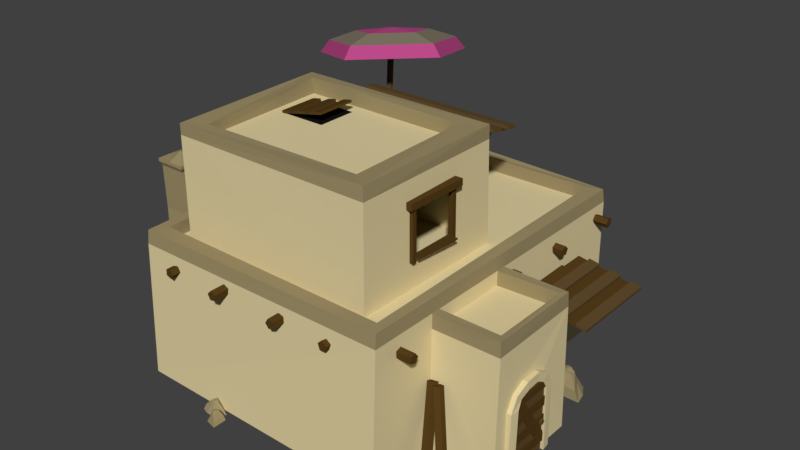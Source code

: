 # Source: Tier3B.blend  (saved by Blender 2.79.0; exported with 4.5.12 LTS)
import bpy
from mathutils import Matrix  # noqa: F401  (used for matrix-valued properties, if any)

bpy.ops.wm.read_factory_settings(use_empty=True)
scene = bpy.context.scene
scene.name = 'Scene'

# ---- collections
col_collection_1 = bpy.data.collections.new('Collection 1'); scene.collection.children.link(col_collection_1)

# ---- materials (node trees are filled in below, after node groups)
mat_wood = bpy.data.materials.new('Wood')
mat_wood.alpha_threshold = 0.0
mat_wood.use_transparent_shadow = False
mat_wood.diffuse_color = (0.09075, 0.04836, 0.01122, 1.0)
mat_wood.roughness = 0.5
mat_wood.specular_intensity = 0.02991
mat_woodlight = bpy.data.materials.new('WoodLight')
mat_woodlight.alpha_threshold = 0.0
mat_woodlight.use_transparent_shadow = False
mat_woodlight.diffuse_color = (0.1193, 0.07282, 0.02729, 1.0)
mat_woodlight.roughness = 0.5
mat_woodlight.specular_intensity = 0.0
mat_umbrellared = bpy.data.materials.new('UmbrellaRed')
mat_umbrellared.alpha_threshold = 0.0
mat_umbrellared.use_transparent_shadow = False
mat_umbrellared.diffuse_color = (0.5071, 0.06895, 0.2535, 1.0)
mat_umbrellared.roughness = 0.5
mat_umbrellared.specular_intensity = 0.1265
mat_umbrellablue = bpy.data.materials.new('UmbrellaBlue')
mat_umbrellablue.alpha_threshold = 0.0
mat_umbrellablue.use_transparent_shadow = False
mat_umbrellablue.diffuse_color = (0.233, 0.1991, 0.1412, 1.0)
mat_umbrellablue.roughness = 0.5
mat_umbrellablue.specular_intensity = 0.0241
mat_black = bpy.data.materials.new('Black')
mat_black.alpha_threshold = 0.0
mat_black.use_transparent_shadow = False
mat_black.diffuse_color = (0.007193, 0.007193, 0.007193, 1.0)
mat_black.roughness = 0.5
mat_black.specular_intensity = 0.0
mat_sandstone = bpy.data.materials.new('SandStone')
mat_sandstone.alpha_threshold = 0.0
mat_sandstone.use_transparent_shadow = False
mat_sandstone.diffuse_color = (0.7613, 0.6452, 0.362, 1.0)
mat_sandstone.roughness = 0.5
mat_sandstone.specular_intensity = 0.05556
mat_floor = bpy.data.materials.new('Floor')
mat_floor.alpha_threshold = 0.0
mat_floor.use_transparent_shadow = False
mat_floor.diffuse_color = (0.1523, 0.04029, 0.01595, 1.0)
mat_floor.roughness = 0.5
mat_floor.specular_intensity = 0.03012
mat_sandstonedark = bpy.data.materials.new('SandStoneDark')
mat_sandstonedark.alpha_threshold = 0.0
mat_sandstonedark.use_transparent_shadow = False
mat_sandstonedark.diffuse_color = (0.3424, 0.2773, 0.1439, 1.0)
mat_sandstonedark.roughness = 0.5
mat_sandstonedark.specular_intensity = 0.05556

# ---- material node trees

# ---- world
world_world = bpy.data.worlds.new('World'); scene.world = world_world
world_world.color = (0.05088, 0.05088, 0.05088)
world_world.use_sun_shadow = False
world_world.sun_shadow_jitter_overblur = 0.0
world_world.cycles.sampling_method = 'MANUAL'

# ---- meshes
me_circle_024 = bpy.data.meshes.new('Circle.024')
me_circle_024.from_pydata([(-2.358, 1.641, 6.792), (-2.262, 1.661, 6.765), (-2.264, 1.72, 6.683), (-2.361, 1.737, 6.659), (-2.419, 1.689, 6.727), (-2.358, 0.4682, 5.952), (-2.262, 0.4876, 5.925), (-2.264, 0.5469, 5.842), (-2.361, 0.564, 5.818), (-2.419, 0.5155, 5.886), (2.167, 1.641, 6.792), (2.263, 1.661, 6.765), (2.261, 1.72, 6.683), (2.164, 1.737, 6.659), (2.105, 1.689, 6.727), (2.167, 0.4682, 5.952), (2.263, 0.4876, 5.925), (2.261, 0.5469, 5.842), (2.164, 0.5641, 5.818), (2.105, 0.5155, 5.886), (2.425, 0.5634, 6.917), (2.425, 2.535, 6.584), (-2.544, 0.5634, 6.917), (-2.544, 2.535, 6.584), (2.425, 0.8921, 6.861), (2.425, 1.221, 6.806), (2.425, 1.549, 6.75), (2.425, 1.878, 6.695), (2.425, 2.207, 6.639), (-2.544, 2.207, 6.639), (-2.544, 1.878, 6.695), (-2.544, 1.549, 6.75), (-2.544, 1.221, 6.806), (-2.544, 0.8921, 6.861), (2.425, 2.222, 6.727), (2.425, 2.55, 6.671), (-2.544, 2.55, 6.671), (2.425, 0.9069, 6.949), (2.425, 1.236, 6.893), (2.425, 1.564, 6.838), (2.425, 1.893, 6.782), (-2.544, 2.222, 6.727), (-2.544, 1.893, 6.782), (-2.544, 1.564, 6.838), (-2.544, 1.236, 6.893), (-2.544, 0.9069, 6.949), (5.28, 3.154, 2.868), (5.299, 3.057, 2.841), (5.359, 3.059, 2.758), (5.376, 3.157, 2.734), (5.327, 3.215, 2.802), (4.107, 3.154, 2.028), (4.126, 3.057, 2.001), (4.186, 3.059, 1.918), (4.203, 3.157, 1.894), (4.154, 3.215, 1.962), (5.28, 0.789, 2.868), (5.299, 0.6929, 2.841), (5.359, 0.6949, 2.758), (5.376, 0.7922, 2.734), (5.327, 0.8504, 2.802), (4.107, 0.789, 2.028), (4.126, 0.6929, 2.001), (4.186, 0.6949, 1.918), (4.203, 0.7922, 1.894), (4.154, 0.8504, 1.962), (4.202, 0.5304, 2.993), (6.174, 0.5304, 2.659), (4.202, 3.34, 2.993), (6.174, 3.34, 2.659), (4.531, 0.5304, 2.937), (4.859, 0.5304, 2.882), (5.188, 0.5304, 2.826), (5.517, 0.5304, 2.77), (5.846, 0.5304, 2.715), (5.845, 3.34, 2.715), (5.517, 3.34, 2.77), (5.188, 3.34, 2.826), (4.859, 3.34, 2.882), (4.531, 3.34, 2.937), (5.86, 0.5304, 2.802), (6.189, 0.5304, 2.747), (6.189, 3.34, 2.747), (4.546, 0.5304, 3.024), (4.874, 0.5304, 2.969), (5.203, 0.5304, 2.913), (5.532, 0.5304, 2.858), (5.86, 3.34, 2.802), (5.532, 3.34, 2.858), (5.203, 3.34, 2.913), (4.874, 3.34, 2.969), (4.546, 3.34, 3.024), (2.866, 5.457, 0.5598), (2.83, 5.297, 0.501), (2.855, 5.296, 0.3288), (2.907, 5.455, 0.2811), (2.914, 5.555, 0.4239), (0.5157, 6.12, 0.2091), (0.4793, 5.96, 0.1504), (0.5047, 5.959, -0.02187), (0.5568, 6.118, -0.06957), (0.5635, 6.218, 0.0732), (2.391, 5.752, 0.2319), (2.408, 5.588, 0.1749), (2.408, 5.592, 0.000773), (2.39, 5.758, -0.04979), (2.38, 5.857, 0.09304), (-0.06256, 5.492, 0.2319), (-0.04523, 5.329, 0.1749), (-0.04559, 5.332, 0.0007734), (-0.06314, 5.498, -0.04979), (-0.07363, 5.597, 0.09304), (5.09, -3.62, -0.08206), (5.084, -3.789, -0.04158), (4.922, -3.846, -0.07171), (4.828, -3.712, -0.1308), (4.932, -3.572, -0.1372), (4.456, -3.045, 2.232), (4.45, -3.214, 2.272), (4.288, -3.271, 2.242), (4.194, -3.137, 2.183), (4.298, -2.997, 2.177), (4.651, -3.769, -0.08206), (4.586, -3.925, -0.04158), (4.414, -3.922, -0.07171), (4.373, -3.763, -0.1308), (4.52, -3.669, -0.1372), (4.261, -3.007, 2.232), (4.196, -3.164, 2.272), (4.024, -3.16, 2.242), (3.983, -3.001, 2.183), (4.13, -2.907, 2.177), (-3.487, 3.368, 7.792), (-3.393, 2.468, 7.66), (-3.314, 2.097, 7.338), (-3.57, 4.556, 7.701), (-4.648, 4.087, 7.491), (-5.404, 3.713, 7.137), (-5.636, 3.534, 6.734), (-4.296, 5.432, 7.341), (-4.795, 6.043, 6.877), (-4.933, 6.224, 6.434), (-2.918, 5.545, 7.55), (-2.408, 6.238, 7.239), (-2.177, 6.449, 6.852), (-2.418, 4.269, 7.829), (-1.542, 4.029, 7.723), (-1.176, 3.898, 7.41), (-3.212, 4.061, 3.899), (-3.496, 4.595, 7.66), (-3.206, 3.924, 3.916), (-3.491, 4.458, 7.677), (-3.348, 4.055, 3.893), (-3.632, 4.589, 7.654), (-3.343, 3.918, 3.91), (-3.627, 4.452, 7.671), (-2.328, -1.405, 7.0), (-0.9275, -1.405, 7.295), (-2.328, -0.2184, 7.0), (-0.9275, -0.2184, 7.295), (-2.048, -1.405, 7.059), (-1.768, -1.405, 7.118), (-1.488, -1.405, 7.177), (-1.208, -1.405, 7.236), (-1.208, -0.2184, 7.236), (-1.488, -0.2184, 7.177), (-1.768, -0.2184, 7.118), (-2.048, -0.2184, 7.059), (-2.343, -0.2184, 7.072), (-2.343, -1.405, 7.072), (-1.223, -1.405, 7.307), (-0.9426, -1.405, 7.366), (-0.9426, -0.2184, 7.366), (-2.063, -0.2184, 7.131), (-2.063, -1.405, 7.131), (-1.783, -1.405, 7.19), (-1.503, -1.405, 7.249), (-1.223, -0.2184, 7.307), (-1.503, -0.2184, 7.249), (-1.783, -0.2184, 7.19), (-2.297, -1.386, 7.011), (-0.9394, -1.386, 7.011), (-2.297, -0.1891, 7.011), (-0.9394, -0.1891, 7.011), (-0.4632, 0.6751, 4.056), (-0.2029, 0.6751, 4.056), (-0.6066, 0.6751, 6.188), (-0.8157, 0.6751, 6.586), (-0.8746, 0.6751, 6.333), (-0.4289, 0.6751, 6.378), (-0.2029, 0.6751, 5.956), (-0.4632, 0.6751, 5.956), (-1.962, 0.6751, 4.056), (-1.702, 0.6751, 4.056), (-1.558, 0.6751, 6.188), (-1.349, 0.6751, 6.586), (-1.29, 0.6751, 6.333), (-1.736, 0.6751, 6.378), (-1.962, 0.6751, 5.956), (-1.702, 0.6751, 5.956), (-0.4632, 0.8064, 4.056), (-0.2029, 0.7605, 4.056), (-0.6066, 0.8064, 6.188), (-0.8157, 0.8302, 6.586), (-0.8746, 0.8302, 6.333), (-0.4289, 0.8064, 6.378), (-0.2029, 0.8064, 5.956), (-0.4632, 0.8337, 5.956), (-1.962, 0.8064, 4.056), (-1.702, 0.8447, 4.056), (-1.558, 0.8081, 6.188), (-1.349, 0.8064, 6.586), (-1.29, 0.8064, 6.333), (-1.736, 0.8081, 6.378), (-1.962, 0.7808, 5.956), (-1.702, 0.8064, 5.956), (-0.4343, 0.7595, 5.952), (-0.4343, 0.7595, 4.052), (-1.716, 0.9937, 5.952), (-1.716, 0.9937, 4.052), (-0.5924, 0.7884, 6.185), (-1.558, 0.9648, 6.185), (-0.8397, 0.8335, 6.344), (-1.311, 0.9196, 6.344), (-1.627, 0.9773, 4.982), (-1.569, 0.9668, 5.063), (-1.476, 0.9498, 5.032), (-1.476, 0.9498, 4.933), (-1.569, 0.9668, 4.902), (-0.4343, 0.7595, 5.681), (-0.4343, 0.7595, 5.409), (-0.4343, 0.7595, 5.138), (-0.4343, 0.7595, 4.867), (-0.4343, 0.7595, 4.595), (-0.4343, 0.7595, 4.324), (-1.716, 0.9937, 4.324), (-1.716, 0.9937, 4.595), (-1.716, 0.9937, 4.867), (-1.716, 0.9937, 5.138), (-1.716, 0.9937, 5.409), (-1.716, 0.9937, 5.681), (-0.4257, 0.8063, 4.595), (-0.4257, 0.8063, 4.324), (-1.708, 1.041, 4.324), (-1.708, 1.041, 4.595), (-0.4266, 0.8013, 5.138), (-0.4266, 0.8013, 4.867), (-1.709, 1.036, 4.867), (-1.709, 1.036, 5.138), (-0.4274, 0.7971, 5.681), (-0.4274, 0.7971, 5.409), (-1.709, 1.031, 5.409), (-1.709, 1.031, 5.681), (-1.709, 1.031, 5.952), (-0.4274, 0.7971, 5.952), (-1.551, 1.002, 6.185), (-0.5856, 0.8259, 6.185), (-0.45, 0.7623, 5.966), (-1.48, 0.9505, 4.385), (-0.6907, 0.8063, 6.128), (-1.72, 0.9944, 4.547), (-0.6856, 0.8343, 6.128), (-0.4449, 0.7903, 5.966), (-1.475, 0.9785, 4.385), (-1.715, 1.022, 4.547), (-1.609, 1.076, 4.982), (-1.551, 1.065, 5.063), (-1.458, 1.048, 5.032), (-1.458, 1.048, 4.933), (-1.551, 1.065, 4.902), (2.92, -4.151, 4.008), (2.92, -4.121, 7.008), (-3.215, -4.121, 4.008), (-3.215, -4.121, 7.008), (2.948, 0.7095, 4.008), (2.92, 0.6379, 7.008), (-3.232, 0.6783, 4.008), (-3.215, 0.6379, 7.008), (2.306, -3.645, 7.008), (-2.604, -3.702, 7.008), (-2.717, 0.1927, 7.008), (2.306, 0.162, 7.008), (2.885, -4.089, 7.408), (-3.215, -4.121, 7.328), (-3.172, 0.6173, 7.408), (2.92, 0.6379, 7.408), (2.306, -3.645, 7.36), (-2.604, -3.702, 7.328), (-2.765, 0.1927, 7.457), (2.306, 0.162, 7.408), (2.925, -2.422, 4.935), (2.925, -2.413, 6.349), (2.925, -0.9759, 6.349), (2.933, -0.9543, 4.935), (-1.728, 0.6526, 6.358), (-1.736, 0.6718, 4.055), (-0.4186, 0.6867, 4.055), (-0.4323, 0.6526, 6.358), (2.85, -0.7529, 6.49), (2.85, -2.631, 6.46), (2.85, -0.7497, 6.294), (2.85, -2.628, 6.264), (3.16, -0.7501, 6.294), (3.16, -0.7532, 6.49), (3.083, -2.63, 6.46), (3.084, -2.627, 6.264), (2.897, -2.505, 6.325), (2.897, -2.499, 4.795), (2.897, -2.38, 6.319), (2.897, -2.374, 4.789), (3.035, -2.38, 6.319), (3.035, -2.505, 6.325), (3.035, -2.499, 4.795), (3.035, -2.374, 4.789), (2.929, -1.01, 6.31), (2.929, -0.9885, 4.78), (2.929, -0.8849, 6.307), (2.929, -0.8637, 4.777), (3.067, -0.8849, 6.307), (3.067, -1.01, 6.31), (3.067, -0.9885, 4.78), (3.067, -0.8637, 4.777), (2.899, -0.9659, 4.953), (2.899, -2.4, 4.956), (2.899, -0.9642, 4.912), (2.899, -2.398, 4.915), (3.21, -0.9644, 4.912), (3.209, -0.9661, 4.953), (3.133, -2.399, 4.956), (3.133, -2.398, 4.915), (2.85, -3.912, 6.9), (2.85, -3.912, 4.07), (-3.054, -3.912, 6.9), (-3.054, -3.912, 4.07), (-3.054, 0.5764, 6.9), (-3.054, 0.5764, 4.07), (-0.894, -5.395, -0.0211), (-1.366, -5.395, -0.0211), (-0.8937, -5.805, -0.0211), (-1.241, -5.717, -0.0211), (-0.8939, -5.61, -0.0211), (-1.109, -5.395, -0.0211), (-1.327, -5.564, -0.0211), (-1.087, -5.763, -0.0211), (-1.109, -5.61, -0.0211), (-0.9482, -5.406, 0.1235), (-1.297, -5.406, 0.1235), (-0.9479, -5.748, 0.1235), (-1.178, -5.658, 0.1235), (-0.9481, -5.603, 0.1235), (-1.107, -5.406, 0.1235), (-1.227, -5.569, 0.1235), (-1.091, -5.702, 0.1235), (-1.033, -5.482, 0.2901), (-1.19, -5.483, 0.2617), (-1.032, -5.658, 0.2617), (-1.149, -5.59, 0.2617), (-1.032, -5.593, 0.2841), (-1.104, -5.482, 0.2841), (-1.178, -5.577, 0.2617), (-1.097, -5.644, 0.2617), (-1.104, -5.593, 0.2941), (-4.066, 2.101, -0.04363), (-4.462, 2.351, -0.04363), (-4.283, 1.757, -0.04363), (-4.528, 2.015, -0.04363), (-4.18, 1.921, -0.04363), (-4.247, 2.215, -0.04363), (-4.519, 2.189, -0.04363), (-4.424, 1.895, -0.04363), (-4.36, 2.035, -0.04363), (-4.118, 2.121, 0.09989), (-4.411, 2.306, 0.09989), (-4.298, 1.834, 0.09989), (-4.444, 2.032, 0.09989), (-4.222, 1.956, 0.09989), (-4.251, 2.205, 0.09989), (-4.438, 2.132, 0.09989), (-4.394, 1.948, 0.09989), (-4.229, 2.102, 0.2651), (-4.361, 2.185, 0.237), (-4.322, 1.954, 0.237), (-4.383, 2.072, 0.237), (-4.287, 2.009, 0.2592), (-4.289, 2.14, 0.2592), (-4.401, 2.099, 0.237), (-4.369, 2.0, 0.237), (-4.348, 2.047, 0.2691), (-1.448, -4.965, -0.04363), (-1.725, -5.408, -0.04363), (-1.063, -5.206, -0.04363), (-1.349, -5.48, -0.04363), (-1.247, -5.091, -0.04363), (-1.574, -5.167, -0.04363), (-1.544, -5.471, -0.04363), (-1.216, -5.363, -0.04363), (-1.373, -5.293, -0.04363), (-1.47, -5.022, 0.1166), (-1.675, -5.35, 0.1166), (-1.149, -5.223, 0.1166), (-1.369, -5.386, 0.1166), (-1.285, -5.138, 0.1166), (-1.563, -5.171, 0.1166), (-1.48, -5.38, 0.1166), (-1.276, -5.33, 0.1166), (-1.448, -5.146, 0.3012), (-1.54, -5.295, 0.2697), (-1.283, -5.249, 0.2697), (-1.415, -5.319, 0.2697), (-1.344, -5.211, 0.2945), (-1.49, -5.214, 0.2945), (-1.444, -5.338, 0.2697), (-1.334, -5.302, 0.2697), (-1.386, -5.279, 0.3056), (-4.197, -1.394, -0.04363), (-4.144, -0.9937, -0.04363), (-4.544, -1.348, -0.04363), (-4.431, -1.064, -0.04363), (-4.379, -1.37, -0.04363), (-4.173, -1.211, -0.04363), (-4.292, -1.008, -0.04363), (-4.487, -1.189, -0.04363), (-4.355, -1.188, -0.04363), (-4.2, -1.346, 0.08004), (-4.161, -1.051, 0.08004), (-4.49, -1.309, 0.08004), (-4.388, -1.123, 0.08004), (-4.367, -1.325, 0.08004), (-4.182, -1.212, 0.08004), (-4.307, -1.092, 0.08004), (-4.435, -1.192, 0.08004), (-4.255, -1.266, 0.2224), (-4.238, -1.133, 0.1982), (-4.404, -1.247, 0.1982), (-4.334, -1.156, 0.1982), (-4.349, -1.254, 0.2173), (-4.247, -1.205, 0.2173), (-4.32, -1.133, 0.1982), (-4.385, -1.194, 0.1982), (-4.341, -1.193, 0.2259), (-4.171, -2.181, -0.04363), (-4.111, -1.717, -0.04363), (-4.575, -2.129, -0.04363), (-4.444, -1.798, -0.04363), (-4.382, -2.154, -0.04363), (-4.144, -1.97, -0.04363), (-4.282, -1.733, -0.04363), (-4.509, -1.943, -0.04363), (-4.355, -1.942, -0.04363), (-4.175, -2.126, 0.09989), (-4.13, -1.783, 0.09989), (-4.511, -2.083, 0.09989), (-4.393, -1.868, 0.09989), (-4.369, -2.101, 0.09989), (-4.154, -1.97, 0.09989), (-4.3, -1.831, 0.09989), (-4.448, -1.948, 0.09989), (-4.239, -2.034, 0.2651), (-4.219, -1.878, 0.237), (-4.412, -2.011, 0.237), (-4.33, -1.905, 0.237), (-4.348, -2.019, 0.2592), (-4.23, -1.963, 0.2592), (-4.314, -1.879, 0.237), (-4.39, -1.949, 0.237), (-4.338, -1.949, 0.2691), (-4.794, -1.918, -0.0211), (-4.104, -1.674, -0.0211), (-5.006, -1.318, -0.0211), (-4.453, -1.267, -0.0211), (-4.905, -1.604, -0.0211), (-4.479, -1.807, -0.0211), (-4.247, -1.447, -0.0211), (-4.701, -1.279, -0.0211), (-4.591, -1.493, -0.0211), (-4.72, -1.874, 0.2034), (-4.209, -1.694, 0.2034), (-4.897, -1.374, 0.2034), (-4.514, -1.387, 0.2034), (-4.822, -1.586, 0.2034), (-4.487, -1.792, 0.2034), (-4.396, -1.491, 0.2034), (-4.664, -1.367, 0.2034), (-4.636, -1.719, 0.4619), (-4.405, -1.637, 0.4178), (-4.727, -1.462, 0.4178), (-4.522, -1.501, 0.4178), (-4.693, -1.558, 0.4526), (-4.531, -1.682, 0.4526), (-4.473, -1.505, 0.4178), (-4.625, -1.449, 0.4178), (-4.588, -1.52, 0.4681), (3.973, -4.582, -0.02309), (4.213, -5.145, -0.02309), (4.463, -4.373, -0.02309), (4.534, -4.833, -0.02309), (4.229, -4.473, -0.02309), (4.082, -4.839, -0.02309), (4.395, -5.014, -0.02309), (4.511, -4.626, -0.02309), (4.339, -4.729, -0.02309), (4.014, -4.641, 0.1647), (4.191, -5.058, 0.1647), (4.422, -4.467, 0.1647), (4.431, -4.788, 0.1647), (4.249, -4.541, 0.1647), (4.094, -4.831, 0.1647), (4.35, -4.891, 0.1647), (4.44, -4.662, 0.1647), (4.148, -4.703, 0.3808), (4.228, -4.892, 0.344), (4.358, -4.614, 0.344), (4.336, -4.787, 0.344), (4.279, -4.647, 0.3731), (4.184, -4.789, 0.3731), (4.335, -4.828, 0.344), (4.374, -4.698, 0.344), (4.316, -4.733, 0.386), (-3.718, 4.986, -0.04363), (-3.658, 5.45, -0.04363), (-4.122, 5.039, -0.04363), (-3.991, 5.369, -0.04363), (-3.93, 5.013, -0.04363), (-3.691, 5.197, -0.04363), (-3.829, 5.434, -0.04363), (-4.056, 5.224, -0.04363), (-3.902, 5.225, -0.04363), (-3.722, 5.041, 0.09989), (-3.677, 5.384, 0.09989), (-4.058, 5.084, 0.09989), (-3.94, 5.299, 0.09989), (-3.916, 5.066, 0.09989), (-3.702, 5.197, 0.09989), (-3.847, 5.336, 0.09989), (-3.995, 5.22, 0.09989), (-3.786, 5.133, 0.2651), (-3.766, 5.289, 0.237), (-3.959, 5.156, 0.237), (-3.878, 5.262, 0.237), (-3.895, 5.148, 0.2592), (-3.777, 5.204, 0.2592), (-3.861, 5.288, 0.237), (-3.937, 5.218, 0.237), (-3.886, 5.218, 0.2691), (2.955, 5.444, -0.0211), (3.46, 5.975, -0.02111), (2.494, 5.883, -0.02111), (2.964, 6.179, -0.02111), (2.714, 5.674, -0.02111), (3.185, 5.686, -0.02111), (3.229, 6.112, -0.02111), (2.748, 6.056, -0.0211), (2.944, 5.916, -0.0211), (3.001, 5.517, 0.2034), (3.374, 5.909, 0.2034), (2.617, 5.883, 0.2034), (2.965, 6.045, 0.2034), (2.78, 5.728, 0.2034), (3.171, 5.696, 0.2034), (3.116, 6.005, 0.2034), (2.822, 5.995, 0.2034), (3.006, 5.694, 0.4619), (3.174, 5.871, 0.4178), (2.808, 5.882, 0.4178), (3.009, 5.94, 0.4178), (2.882, 5.812, 0.4526), (3.082, 5.774, 0.4526), (3.054, 5.958, 0.4178), (2.893, 5.939, 0.4178), (2.958, 5.892, 0.4681), (4.761, 1.162, -0.02309), (5.785, 1.162, -0.02309), (4.761, 2.053, -0.02309), (5.515, 1.862, -0.02309), (4.761, 1.628, -0.02309), (5.227, 1.162, -0.02309), (5.702, 1.529, -0.02309), (5.182, 1.962, -0.02309), (5.227, 1.628, -0.02309), (4.879, 1.185, 0.291), (5.637, 1.185, 0.291), (4.879, 1.928, 0.291), (5.379, 1.732, 0.291), (4.879, 1.614, 0.291), (5.224, 1.185, 0.291), (5.485, 1.54, 0.291), (5.19, 1.828, 0.291), (5.062, 1.352, 0.6527), (5.405, 1.352, 0.5911), (5.062, 1.733, 0.5911), (5.314, 1.586, 0.5911), (5.062, 1.591, 0.6397), (5.218, 1.352, 0.6397), (5.377, 1.557, 0.5911), (5.203, 1.702, 0.5911), (5.218, 1.591, 0.6614), (-3.636, 5.142, 0.2673), (-3.636, 5.305, 0.3269), (-3.636, 5.413, 0.1897), (-3.636, 5.315, 0.04532), (-3.636, 5.148, 0.0933), (-1.324, 5.142, 0.2673), (-1.324, 5.305, 0.3269), (-1.324, 5.413, 0.1897), (-1.324, 5.315, 0.04532), (-1.324, 5.148, 0.0933), (-0.7321, 5.829, 1.994), (-3.546, 5.829, 1.994), (-0.7321, 4.951, 2.131), (-3.546, 4.951, 2.131), (-0.7321, 5.127, 2.104), (-0.7321, 5.302, 2.076), (-0.7321, 5.478, 2.049), (-0.7321, 5.654, 2.021), (-3.546, 5.654, 2.021), (-3.546, 5.478, 2.049), (-3.546, 5.302, 2.076), (-3.546, 5.127, 2.104), (-3.546, 5.134, 2.147), (-3.546, 4.958, 2.174), (-0.7321, 4.958, 2.174), (-0.7321, 5.134, 2.147), (-0.7321, 5.308, 2.114), (-0.7321, 5.484, 2.087), (-3.546, 5.484, 2.087), (-3.546, 5.308, 2.114), (-0.7321, 5.659, 2.058), (-0.7321, 5.835, 2.03), (-3.546, 5.835, 2.03), (-3.546, 5.659, 2.058), (-1.833, 5.977, 0.09132), (-1.849, 5.831, -0.001936), (-2.006, 5.83, -0.0755), (-2.089, 5.976, -0.02772), (-1.981, 6.067, 0.07538), (-2.219, 5.488, 0.9216), (-2.234, 5.342, 0.8283), (-2.392, 5.341, 0.7548), (-2.474, 5.487, 0.8026), (-2.367, 5.578, 0.9057), (-2.581, 5.977, 0.01243), (-2.645, 5.831, -0.05663), (-2.818, 5.83, -0.03042), (-2.859, 5.976, 0.05484), (-2.713, 6.067, 0.08132), (-2.442, 5.488, 0.9172), (-2.506, 5.342, 0.8482), (-2.678, 5.341, 0.8744), (-2.72, 5.487, 0.9597), (-2.574, 5.578, 0.9861), (-0.7583, 5.294, 0.01666), (-0.9215, 5.244, -0.01723), (-1.024, 5.385, -0.01029), (-0.924, 5.522, 0.02787), (-0.7599, 5.466, 0.04453), (-0.9173, 5.129, 1.029), (-1.08, 5.078, 0.9948), (-1.183, 5.219, 1.002), (-1.083, 5.356, 1.04), (-0.9189, 5.301, 1.057), (-2.285, 5.157, 0.6786), (-2.285, 5.102, 0.8437), (-2.285, 5.242, 0.9473), (-2.285, 5.384, 0.8463), (-2.285, 5.332, 0.6802), (-1.247, 5.157, 0.6786), (-1.247, 5.102, 0.8437), (-1.247, 5.242, 0.9473), (-1.247, 5.384, 0.8463), (-1.247, 5.332, 0.6802), (-3.636, 5.157, 0.6786), (-3.636, 5.102, 0.8437), (-3.636, 5.242, 0.9473), (-3.636, 5.384, 0.8463), (-3.636, 5.332, 0.6802), (-2.598, 5.157, 0.6786), (-2.598, 5.102, 0.8437), (-2.598, 5.242, 0.9473), (-2.598, 5.384, 0.8463), (-2.598, 5.332, 0.6802), (-3.636, 5.118, 0.46), (-3.636, 5.167, 0.627), (-3.636, 5.341, 0.6316), (-3.636, 5.4, 0.4675), (-3.636, 5.262, 0.3615), (-1.168, 5.118, 0.46), (-1.168, 5.167, 0.627), (-1.168, 5.341, 0.6316), (-1.168, 5.4, 0.4675), (-1.168, 5.262, 0.3615), (-3.636, 5.322, 0.3524), (-3.636, 5.429, 0.4894), (-3.636, 5.592, 0.4297), (-3.636, 5.586, 0.2557), (-3.636, 5.419, 0.2079), (-1.324, 5.322, 0.3524), (-1.324, 5.429, 0.4894), (-1.324, 5.592, 0.4297), (-1.324, 5.586, 0.2557), (-1.324, 5.419, 0.2079), (-3.636, 5.476, 0.2202), (-3.636, 5.64, 0.1632), (-3.636, 5.637, -0.01088), (-3.636, 5.47, -0.06144), (-3.636, 5.371, 0.08139), (-1.168, 5.476, 0.2202), (-1.168, 5.64, 0.1632), (-1.168, 5.637, -0.01088), (-1.168, 5.47, -0.06144), (-1.168, 5.371, 0.08139), (-3.431, 5.726, -0.09022), (-3.391, 5.842, -0.08167), (-3.268, 5.839, -0.08185), (-3.232, 5.722, -0.09052), (-3.333, 5.652, -0.0957), (-3.431, 5.571, 2.012), (-3.391, 5.687, 2.021), (-3.268, 5.685, 2.021), (-3.232, 5.567, 2.012), (-3.333, 5.497, 2.007), (-1.059, 5.747, -0.09082), (-1.019, 5.863, -0.07997), (-0.8961, 5.861, -0.0802), (-0.8603, 5.743, -0.09121), (-0.961, 5.673, -0.09777), (-1.059, 5.554, 1.975), (-1.019, 5.67, 1.986), (-0.8961, 5.667, 1.986), (-0.8603, 5.55, 1.975), (-0.961, 5.48, 1.968), (-4.879, -2.321, -0.04821), (-4.729, -2.546, 1.829), (-3.802, -2.321, -0.04821), (-3.802, -2.546, 1.829), (-4.879, -3.898, -0.04821), (-4.729, -3.773, 1.829), (-3.802, -3.898, -0.04821), (-3.802, -3.773, 1.829), (-4.669, -2.54, 3.097), (-3.802, -2.54, 3.097), (-3.802, -3.671, 3.097), (-4.669, -3.671, 3.097), (-4.778, -2.635, 4.282), (-3.802, -2.635, 4.282), (-3.802, -3.579, 4.282), (-4.778, -3.579, 4.282), (-4.772, -2.898, 5.559), (-3.981, -2.901, 5.559), (-3.981, -3.615, 5.559), (-4.772, -3.611, 5.559), (-4.374, -2.843, 5.768), (-4.83, -3.673, 5.768), (-3.917, -3.673, 5.768), (-3.917, -2.843, 5.768), (-4.83, -2.843, 5.768), (-4.83, -3.673, 5.677), (-3.917, -3.673, 5.677), (-3.917, -2.843, 5.677), (-4.83, -2.843, 5.677), (-3.917, -3.258, 5.768), (-4.374, -3.673, 5.768), (-4.83, -3.258, 5.768), (-4.374, -3.258, 5.975), (6.07, -2.381, 1.9), (6.07, -2.381, 0.0), (6.07, -1.078, 1.9), (6.07, -1.078, -4.172e-07), (6.07, -2.22, 2.132), (6.07, -1.238, 2.132), (6.07, -1.969, 2.292), (6.07, -1.49, 2.292), (6.07, -1.169, 0.9299), (6.07, -1.227, 1.01), (6.07, -1.322, 0.9796), (6.07, -1.322, 0.8803), (6.07, -1.227, 0.8496), (6.07, -2.381, 1.629), (6.07, -2.381, 1.357), (6.07, -2.381, 1.086), (6.07, -2.381, 0.8143), (6.07, -2.381, 0.5429), (6.07, -2.381, 0.2714), (6.07, -1.078, 0.2714), (6.07, -1.078, 0.5429), (6.07, -1.078, 0.8143), (6.07, -1.078, 1.086), (6.07, -1.078, 1.357), (6.07, -1.078, 1.629), (6.117, -2.381, 0.5429), (6.117, -2.381, 0.2714), (6.117, -1.078, 0.2714), (6.117, -1.078, 0.5429), (6.112, -2.381, 1.086), (6.112, -2.381, 0.8143), (6.112, -1.078, 0.8143), (6.112, -1.078, 1.086), (6.108, -2.381, 1.629), (6.108, -2.381, 1.357), (6.108, -1.078, 1.357), (6.108, -1.078, 1.629), (6.108, -1.078, 1.9), (6.108, -2.381, 1.9), (6.108, -1.238, 2.132), (6.108, -2.22, 2.132), (6.07, -2.365, 1.914), (6.07, -1.318, 0.3326), (6.07, -2.12, 2.076), (6.07, -1.073, 0.4946), (6.098, -2.12, 2.076), (6.098, -2.365, 1.914), (6.098, -1.318, 0.3326), (6.098, -1.073, 0.4946), (6.17, -1.169, 0.9299), (6.17, -1.227, 1.01), (6.17, -1.322, 0.9796), (6.17, -1.322, 0.8803), (6.17, -1.227, 0.8496), (3.174, -1.758, 3.875), (3.174, -1.899, 3.772), (3.174, -1.845, 3.607), (3.174, -1.671, 3.607), (3.174, -1.617, 3.772), (-4.4, -1.758, 3.875), (-4.4, -1.899, 3.772), (-4.4, -1.845, 3.607), (-4.4, -1.671, 3.607), (-4.4, -1.617, 3.772), (-2.745, 5.4, 3.759), (-2.648, 5.4, 3.614), (-2.755, 5.4, 3.477), (-2.919, 5.4, 3.537), (-2.912, 5.4, 3.711), (-2.745, -5.247, 3.759), (-2.648, -5.247, 3.614), (-2.755, -5.247, 3.477), (-2.919, -5.247, 3.537), (-2.912, -5.247, 3.711), (2.5, 5.492, 3.72), (2.641, 5.492, 3.617), (2.587, 5.492, 3.452), (2.413, 5.492, 3.452), (2.359, 5.492, 3.617), (2.5, -5.155, 3.72), (2.641, -5.155, 3.618), (2.587, -5.155, 3.452), (2.413, -5.155, 3.452), (2.359, -5.155, 3.618), (0.9347, 5.653, 3.804), (1.103, 5.653, 3.759), (1.112, 5.653, 3.585), (0.949, 5.653, 3.523), (0.8397, 5.653, 3.658), (0.9347, -5.361, 3.804), (1.103, -5.361, 3.759), (1.112, -5.361, 3.585), (0.9491, -5.361, 3.523), (0.8397, -5.361, 3.658), (-0.9775, 5.205, 3.884), (-0.8206, 5.205, 3.808), (-0.844, 5.205, 3.636), (-1.015, 5.205, 3.605), (-1.098, 5.205, 3.758), (-0.9775, -5.442, 3.884), (-0.8206, -5.442, 3.808), (-0.844, -5.442, 3.636), (-1.015, -5.442, 3.605), (-1.098, -5.442, 3.758), (4.435, -4.121, 3.69), (4.435, -4.285, 3.633), (4.435, -4.282, 3.459), (4.435, -4.115, 3.409), (4.435, -4.016, 3.552), (-4.245, -4.121, 3.69), (-4.245, -4.285, 3.633), (-4.245, -4.282, 3.459), (-4.245, -4.115, 3.409), (-4.245, -4.016, 3.552), (4.263, 0.3825, 3.784), (4.263, 0.2157, 3.734), (4.263, 0.2117, 3.56), (4.263, 0.376, 3.503), (4.263, 0.4816, 3.641), (-4.255, 0.3825, 3.784), (-4.255, 0.2157, 3.734), (-4.255, 0.2117, 3.56), (-4.255, 0.376, 3.503), (-4.255, 0.4816, 3.641), (4.318, 2.517, 3.604), (4.318, 2.39, 3.723), (4.318, 2.237, 3.639), (4.318, 2.27, 3.468), (4.318, 2.442, 3.446), (-4.473, 2.517, 3.604), (-4.473, 2.39, 3.723), (-4.473, 2.237, 3.639), (-4.473, 2.27, 3.468), (-4.473, 2.442, 3.446), (4.435, 4.419, 3.787), (4.435, 4.313, 3.649), (4.435, 4.411, 3.505), (4.435, 4.578, 3.554), (4.435, 4.583, 3.728), (-4.258, 4.419, 3.787), (-4.258, 4.313, 3.649), (-4.258, 4.411, 3.505), (-4.258, 4.578, 3.554), (-4.258, 4.583, 3.728), (-4.0, -5.086, 7.153e-07), (6.0, -2.363, -1.192e-07), (-4.0, 5.095, -4.768e-07), (6.0, -2.624, -4.768e-07), (4.024, -5.19, 0.0), (4.006, 4.906, -7.153e-07), (6.0, -2.22, 2.132), (4.015, 0.07169, -3.092e-07), (4.041, -3.072, 3.576e-07), (6.0, -2.011, 2.53), (6.0, -1.952, 2.277), (6.0, -3.841e-07, -3.019e-07), (6.0, -3.053, -2.384e-07), (6.0, -2.398, 2.323), (-3.886, -5.0, 4.028), (-4.061, 5.0, 4.092), (4.0, 4.853, 4.028), (4.0, -5.0, 4.028), (-3.6, -4.5, 4.028), (-3.6, 4.5, 4.028), (3.627, 4.596, 4.05), (3.681, -4.58, 4.028), (6.0, -2.624, 1.9), (6.0, -2.363, 1.9), (4.0, -0.04439, 3.6), (4.0, -2.964, 3.6), (5.931, -0.03058, 3.6), (6.0, -3.0, 3.631), (4.0, -0.3199, 3.6), (4.0, -2.69, 3.6), (5.8, -0.2565, 3.61), (5.739, -2.656, 3.61), (6.0, -0.8648, -3.576e-07), (6.0, -1.125, -1.788e-07), (6.0, -1.268, 2.132), (6.0, -1.478, 2.53), (6.0, -1.537, 2.277), (6.0, -1.091, 2.323), (6.0, -0.8648, 1.9), (6.0, -1.125, 1.9), (6.131, -2.363, -2.384e-07), (6.085, -2.624, -1.192e-07), (6.131, -2.22, 2.132), (6.155, -2.011, 2.53), (6.155, -1.952, 2.277), (6.131, -2.398, 2.323), (6.131, -2.624, 1.9), (6.159, -2.363, 1.9), (6.131, -0.8648, -2.384e-07), (6.17, -1.125, -2.384e-07), (6.133, -1.268, 2.132), (6.131, -1.478, 2.53), (6.131, -1.537, 2.277), (6.133, -1.091, 2.323), (6.106, -0.8648, 1.9), (6.131, -1.125, 1.9), (6.0, -2.389, 0.0), (6.0, -2.389, 2.292), (6.0, -1.095, -3.576e-07), (6.0, -1.095, 2.292), (2.614, 4.945, 1.295), (0.2088, 5.006, 1.308), (0.2075, 4.975, 2.761), (2.603, 4.928, 2.74), (-3.982, 3.506, 1.238), (-3.982, -0.1357, 1.271), (-3.938, -0.1303, 2.742), (-4.005, 3.508, 2.712), (3.692, -4.586, 4.428), (3.567, 4.588, 4.45), (-3.588, 4.494, 4.428), (-3.588, -4.506, 4.428), (3.974, -4.95, 4.428), (3.974, 4.797, 4.428), (-4.047, 4.987, 4.492), (-3.874, -4.963, 4.428), (4.006, 2.647, 1.301), (4.009, 1.341, 1.305), (4.004, 1.328, 2.747), (4.004, 2.624, 2.758), (5.928, -0.06605, 4.028), (5.978, -2.975, 4.06), (4.0, -2.964, 4.028), (4.0, -0.02915, 4.028), (5.8, -0.2565, 4.039), (4.0, -0.3199, 4.028), (4.0, -2.69, 4.028), (5.801, -2.724, 4.039), (3.916, 2.796, 2.861), (3.916, 1.16, 2.835), (3.916, 2.799, 2.665), (3.916, 1.163, 2.639), (4.226, 2.799, 2.665), (4.226, 2.795, 2.861), (4.149, 1.16, 2.835), (4.149, 1.163, 2.639), (3.963, 1.269, 2.7), (3.963, 1.278, 1.17), (3.963, 1.378, 2.693), (3.963, 1.387, 1.164), (4.1, 1.378, 2.693), (4.1, 1.269, 2.7), (4.1, 1.278, 1.17), (4.1, 1.387, 1.164), (3.995, 2.572, 2.681), (3.995, 2.594, 1.152), (3.995, 2.681, 2.678), (3.995, 2.703, 1.148), (4.133, 2.681, 2.678), (4.133, 2.572, 2.681), (4.133, 2.594, 1.152), (4.133, 2.703, 1.148), (3.965, 2.613, 1.325), (3.965, 1.364, 1.331), (3.965, 2.615, 1.283), (3.965, 1.366, 1.289), (4.276, 2.615, 1.283), (4.275, 2.613, 1.325), (4.199, 1.364, 1.331), (4.199, 1.366, 1.289), (-3.852, -0.5609, 2.837), (-3.966, 3.962, 2.765), (-3.852, -0.5641, 2.641), (-3.966, 3.959, 2.569), (-4.162, -0.5711, 2.641), (-4.162, -0.568, 2.837), (-4.2, 3.956, 2.765), (-4.2, 3.953, 2.569), (-4.006, 3.662, 2.633), (-4.006, 3.681, 1.102), (-3.998, 3.361, 2.63), (-3.998, 3.38, 1.099), (-4.136, 3.358, 2.63), (-4.143, 3.658, 2.633), (-4.144, 3.677, 1.102), (-4.136, 3.377, 1.099), (-3.947, 0.05977, 2.651), (-3.947, 0.04287, 1.121), (-3.94, -0.2408, 2.651), (-3.939, -0.2577, 1.121), (-4.077, -0.2442, 2.651), (-4.085, 0.05631, 2.651), (-4.084, 0.03941, 1.121), (-4.077, -0.2611, 1.121), (-3.915, -0.01466, 1.295), (-4.002, 3.438, 1.266), (-3.915, -0.01795, 1.253), (-4.002, 3.435, 1.224), (-4.226, -0.02518, 1.253), (-4.226, -0.02188, 1.295), (-4.236, 3.432, 1.266), (-4.236, 3.429, 1.224), (-0.05106, 4.819, 2.871), (2.898, 4.819, 2.825), (-0.05417, 4.819, 2.675), (2.895, 4.819, 2.629), (-0.05368, 5.129, 2.675), (-0.05056, 5.129, 2.871), (2.898, 5.052, 2.825), (2.895, 5.052, 2.629), (2.702, 4.866, 2.691), (2.706, 4.866, 1.16), (2.506, 4.866, 2.686), (2.51, 4.866, 1.156), (2.506, 5.003, 2.686), (2.702, 5.003, 2.691), (2.706, 5.003, 1.16), (2.51, 5.003, 1.156), (0.354, 4.898, 2.689), (0.3345, 4.898, 1.159), (0.158, 4.898, 2.687), (0.1385, 4.898, 1.157), (0.158, 5.036, 2.687), (0.354, 5.036, 2.689), (0.3345, 5.036, 1.159), (0.1385, 5.036, 1.157), (0.2975, 4.868, 1.332), (2.549, 4.868, 1.323), (0.2951, 4.868, 1.291), (2.547, 4.868, 1.281), (0.2955, 5.178, 1.291), (0.2978, 5.178, 1.332), (2.549, 5.102, 1.323), (2.546, 5.102, 1.281)], [], [(2, 1, 6, 7), (0, 4, 9, 5), (3, 2, 7, 8), (1, 0, 5, 6), (4, 3, 8, 9), (1, 2, 3, 4, 0), (6, 5, 9, 8, 7), (12, 11, 16, 17), (10, 14, 19, 15), (13, 12, 17, 18), (11, 10, 15, 16), (14, 13, 18, 19), (11, 12, 13, 14, 10), (16, 15, 19, 18, 17), (33, 24, 37, 45), (20, 24, 33, 22), (26, 27, 40, 39), (25, 26, 31, 32), (27, 30, 42, 40), (27, 28, 29, 30), (34, 35, 36, 41), (37, 38, 44, 45), (39, 40, 42, 43), (30, 31, 43, 42), (29, 28, 34, 41), (28, 21, 35, 34), (25, 32, 44, 38), (24, 25, 38, 37), (21, 23, 36, 35), (23, 29, 41, 36), (31, 26, 39, 43), (32, 33, 45, 44), (48, 47, 52, 53), (46, 50, 55, 51), (49, 48, 53, 54), (47, 46, 51, 52), (50, 49, 54, 55), (47, 48, 49, 50, 46), (52, 51, 55, 54, 53), (58, 57, 62, 63), (56, 60, 65, 61), (59, 58, 63, 64), (57, 56, 61, 62), (60, 59, 64, 65), (57, 58, 59, 60, 56), (62, 61, 65, 64, 63), (79, 70, 83, 91), (66, 70, 79, 68), (72, 73, 86, 85), (71, 72, 77, 78), (73, 76, 88, 86), (73, 74, 75, 76), (80, 81, 82, 87), (83, 84, 90, 91), (85, 86, 88, 89), (76, 77, 89, 88), (75, 74, 80, 87), (74, 67, 81, 80), (71, 78, 90, 84), (70, 71, 84, 83), (67, 69, 82, 81), (69, 75, 87, 82), (77, 72, 85, 89), (78, 79, 91, 90), (94, 93, 98, 99), (92, 96, 101, 97), (95, 94, 99, 100), (93, 92, 97, 98), (96, 95, 100, 101), (93, 94, 95, 96, 92), (98, 97, 101, 100, 99), (104, 103, 108, 109), (102, 106, 111, 107), (105, 104, 109, 110), (103, 102, 107, 108), (106, 105, 110, 111), (103, 104, 105, 106, 102), (108, 107, 111, 110, 109), (114, 113, 118, 119), (112, 116, 121, 117), (115, 114, 119, 120), (113, 112, 117, 118), (116, 115, 120, 121), (113, 114, 115, 116, 112), (118, 117, 121, 120, 119), (124, 123, 128, 129), (122, 126, 131, 127), (125, 124, 129, 130), (123, 122, 127, 128), (126, 125, 130, 131), (123, 124, 125, 126, 122), (128, 127, 131, 130, 129), (134, 133, 137, 138), (132, 135, 136), (133, 132, 136, 137), (138, 137, 140, 141), (136, 135, 139), (137, 136, 139, 140), (141, 140, 143, 144), (139, 135, 142), (140, 139, 142, 143), (142, 135, 145), (143, 142, 145, 146), (144, 143, 146, 147), (146, 145, 132, 133), (147, 146, 133, 134), (145, 135, 132), (148, 149, 151, 150), (150, 151, 155, 154), (154, 155, 153, 152), (152, 153, 149, 148), (167, 158, 168, 173), (166, 161, 175, 179), (160, 161, 166, 167), (161, 162, 176, 175), (162, 163, 164, 165), (170, 171, 172, 177), (169, 174, 173, 168), (175, 176, 178, 179), (165, 166, 179, 178), (158, 156, 169, 168), (162, 165, 178, 176), (156, 160, 174, 169), (163, 157, 171, 170), (159, 164, 177, 172), (164, 163, 170, 177), (160, 167, 173, 174), (157, 159, 172, 171), (180, 181, 183, 182), (189, 187, 188, 186), (197, 194, 196, 195), (190, 191, 184, 185), (190, 189, 186, 191), (198, 192, 193, 199), (198, 199, 194, 197), (187, 195, 196, 188), (205, 202, 204, 203), (213, 211, 212, 210), (206, 201, 200, 207), (206, 207, 202, 205), (214, 215, 209, 208), (214, 213, 210, 215), (203, 204, 212, 211), (196, 194, 210, 212), (190, 185, 201, 206), (197, 195, 211, 213), (186, 188, 204, 202), (191, 186, 202, 207), (193, 192, 208, 209), (192, 198, 214, 208), (194, 199, 215, 210), (187, 189, 205, 203), (198, 197, 213, 214), (189, 190, 206, 205), (185, 184, 200, 201), (188, 196, 212, 204), (199, 193, 209, 215), (195, 187, 203, 211), (184, 191, 207, 200), (234, 217, 219, 235), (218, 221, 255, 253), (220, 221, 223, 222), (216, 229, 240, 218), (230, 239, 251, 250), (230, 231, 238, 239), (232, 237, 247, 246), (232, 233, 236, 237), (234, 235, 243, 242), (241, 242, 243, 244), (235, 236, 244, 243), (233, 234, 242, 241), (236, 233, 241, 244), (245, 246, 247, 248), (237, 238, 248, 247), (231, 232, 246, 245), (238, 231, 245, 248), (249, 250, 251, 252), (239, 240, 252, 251), (229, 230, 250, 249), (240, 229, 249, 252), (254, 253, 255, 256), (221, 220, 256, 255), (216, 218, 253, 254), (220, 216, 254, 256), (262, 263, 264, 261), (258, 260, 264, 263), (259, 257, 262, 261), (260, 259, 261, 264), (257, 258, 263, 262), (226, 227, 268, 267), (224, 225, 266, 265), (227, 228, 269, 268), (225, 226, 267, 266), (228, 224, 265, 269), (266, 267, 268, 269, 265), (270, 271, 273, 272), (272, 273, 277, 276), (275, 274, 296, 297), (271, 270, 290, 291), (272, 276, 274, 270), (275, 277, 284, 285), (280, 279, 278, 281), (278, 279, 287, 286), (280, 281, 289, 288), (277, 273, 283, 284), (284, 283, 287, 288), (285, 284, 288, 289), (283, 282, 286, 287), (282, 285, 289, 286), (281, 278, 286, 289), (279, 280, 288, 287), (273, 271, 282, 283), (271, 275, 285, 282), (270, 274, 293, 290), (275, 271, 291, 292), (274, 275, 292, 293), (274, 276, 295, 296), (277, 275, 297, 294), (276, 277, 294, 295), (303, 304, 305, 302), (299, 301, 305, 304), (300, 298, 303, 302), (301, 300, 302, 305), (298, 299, 304, 303), (311, 312, 313, 310), (307, 309, 313, 312), (308, 306, 311, 310), (309, 308, 310, 313), (306, 307, 312, 311), (319, 320, 321, 318), (315, 317, 321, 320), (316, 314, 319, 318), (317, 316, 318, 321), (314, 315, 320, 319), (327, 328, 329, 326), (323, 325, 329, 328), (324, 322, 327, 326), (325, 324, 326, 329), (322, 323, 328, 327), (330, 331, 333, 332), (332, 333, 335, 334), (344, 343, 339, 342), (340, 338, 343, 344), (336, 340, 344, 341), (341, 344, 342, 337), (349, 345, 353, 357), (351, 348, 356, 359), (347, 349, 357, 355), (346, 351, 359, 354), (340, 336, 345, 349), (339, 343, 352, 348), (336, 341, 350, 345), (343, 338, 347, 352), (341, 337, 346, 350), (337, 342, 351, 346), (338, 340, 349, 347), (342, 339, 348, 351), (361, 359, 356, 360), (357, 361, 360, 355), (353, 358, 361, 357), (358, 354, 359, 361), (348, 352, 360, 356), (345, 350, 358, 353), (352, 347, 355, 360), (350, 346, 354, 358), (370, 369, 365, 368), (366, 364, 369, 370), (362, 366, 370, 367), (367, 370, 368, 363), (375, 371, 379, 383), (377, 374, 382, 385), (373, 375, 383, 381), (372, 377, 385, 380), (366, 362, 371, 375), (365, 369, 378, 374), (362, 367, 376, 371), (369, 364, 373, 378), (367, 363, 372, 376), (363, 368, 377, 372), (364, 366, 375, 373), (368, 365, 374, 377), (387, 385, 382, 386), (383, 387, 386, 381), (379, 384, 387, 383), (384, 380, 385, 387), (374, 378, 386, 382), (371, 376, 384, 379), (378, 373, 381, 386), (376, 372, 380, 384), (396, 395, 391, 394), (392, 390, 395, 396), (388, 392, 396, 393), (393, 396, 394, 389), (401, 397, 405, 409), (403, 400, 408, 411), (399, 401, 409, 407), (398, 403, 411, 406), (392, 388, 397, 401), (391, 395, 404, 400), (388, 393, 402, 397), (395, 390, 399, 404), (393, 389, 398, 402), (389, 394, 403, 398), (390, 392, 401, 399), (394, 391, 400, 403), (413, 411, 408, 412), (409, 413, 412, 407), (405, 410, 413, 409), (410, 406, 411, 413), (400, 404, 412, 408), (397, 402, 410, 405), (404, 399, 407, 412), (402, 398, 406, 410), (422, 421, 417, 420), (418, 416, 421, 422), (414, 418, 422, 419), (419, 422, 420, 415), (427, 423, 431, 435), (429, 426, 434, 437), (425, 427, 435, 433), (424, 429, 437, 432), (418, 414, 423, 427), (417, 421, 430, 426), (414, 419, 428, 423), (421, 416, 425, 430), (419, 415, 424, 428), (415, 420, 429, 424), (416, 418, 427, 425), (420, 417, 426, 429), (439, 437, 434, 438), (435, 439, 438, 433), (431, 436, 439, 435), (436, 432, 437, 439), (426, 430, 438, 434), (423, 428, 436, 431), (430, 425, 433, 438), (428, 424, 432, 436), (448, 447, 443, 446), (444, 442, 447, 448), (440, 444, 448, 445), (445, 448, 446, 441), (453, 449, 457, 461), (455, 452, 460, 463), (451, 453, 461, 459), (450, 455, 463, 458), (444, 440, 449, 453), (443, 447, 456, 452), (440, 445, 454, 449), (447, 442, 451, 456), (445, 441, 450, 454), (441, 446, 455, 450), (442, 444, 453, 451), (446, 443, 452, 455), (465, 463, 460, 464), (461, 465, 464, 459), (457, 462, 465, 461), (462, 458, 463, 465), (452, 456, 464, 460), (449, 454, 462, 457), (456, 451, 459, 464), (454, 450, 458, 462), (474, 473, 469, 472), (470, 468, 473, 474), (466, 470, 474, 471), (471, 474, 472, 467), (479, 475, 483, 487), (481, 478, 486, 489), (477, 479, 487, 485), (476, 481, 489, 484), (470, 466, 475, 479), (469, 473, 482, 478), (466, 471, 480, 475), (473, 468, 477, 482), (471, 467, 476, 480), (467, 472, 481, 476), (468, 470, 479, 477), (472, 469, 478, 481), (491, 489, 486, 490), (487, 491, 490, 485), (483, 488, 491, 487), (488, 484, 489, 491), (478, 482, 490, 486), (475, 480, 488, 483), (482, 477, 485, 490), (480, 476, 484, 488), (500, 499, 495, 498), (496, 494, 499, 500), (492, 496, 500, 497), (497, 500, 498, 493), (505, 501, 509, 513), (507, 504, 512, 515), (503, 505, 513, 511), (502, 507, 515, 510), (496, 492, 501, 505), (495, 499, 508, 504), (492, 497, 506, 501), (499, 494, 503, 508), (497, 493, 502, 506), (493, 498, 507, 502), (494, 496, 505, 503), (498, 495, 504, 507), (517, 515, 512, 516), (513, 517, 516, 511), (509, 514, 517, 513), (514, 510, 515, 517), (504, 508, 516, 512), (501, 506, 514, 509), (508, 503, 511, 516), (506, 502, 510, 514), (526, 525, 521, 524), (522, 520, 525, 526), (518, 522, 526, 523), (523, 526, 524, 519), (531, 527, 535, 539), (533, 530, 538, 541), (529, 531, 539, 537), (528, 533, 541, 536), (522, 518, 527, 531), (521, 525, 534, 530), (518, 523, 532, 527), (525, 520, 529, 534), (523, 519, 528, 532), (519, 524, 533, 528), (520, 522, 531, 529), (524, 521, 530, 533), (543, 541, 538, 542), (539, 543, 542, 537), (535, 540, 543, 539), (540, 536, 541, 543), (530, 534, 542, 538), (527, 532, 540, 535), (534, 529, 537, 542), (532, 528, 536, 540), (552, 551, 547, 550), (548, 546, 551, 552), (544, 548, 552, 549), (549, 552, 550, 545), (557, 553, 561, 565), (559, 556, 564, 567), (555, 557, 565, 563), (554, 559, 567, 562), (548, 544, 553, 557), (547, 551, 560, 556), (544, 549, 558, 553), (551, 546, 555, 560), (549, 545, 554, 558), (545, 550, 559, 554), (546, 548, 557, 555), (550, 547, 556, 559), (569, 567, 564, 568), (565, 569, 568, 563), (561, 566, 569, 565), (566, 562, 567, 569), (556, 560, 568, 564), (553, 558, 566, 561), (560, 555, 563, 568), (558, 554, 562, 566), (578, 577, 573, 576), (574, 572, 577, 578), (570, 574, 578, 575), (575, 578, 576, 571), (583, 579, 587, 591), (585, 582, 590, 593), (581, 583, 591, 589), (580, 585, 593, 588), (574, 570, 579, 583), (573, 577, 586, 582), (570, 575, 584, 579), (577, 572, 581, 586), (575, 571, 580, 584), (571, 576, 585, 580), (572, 574, 583, 581), (576, 573, 582, 585), (595, 593, 590, 594), (591, 595, 594, 589), (587, 592, 595, 591), (592, 588, 593, 595), (582, 586, 594, 590), (579, 584, 592, 587), (586, 581, 589, 594), (584, 580, 588, 592), (598, 597, 602, 603), (596, 600, 605, 601), (599, 598, 603, 604), (597, 596, 601, 602), (600, 599, 604, 605), (597, 598, 599, 600, 596), (602, 601, 605, 604, 603), (617, 609, 619, 618), (613, 606, 627, 626), (613, 614, 615, 612), (612, 615, 624, 623), (611, 616, 617, 610), (621, 618, 619, 620), (609, 608, 620, 619), (608, 610, 621, 620), (610, 617, 618, 621), (623, 624, 625, 622), (616, 611, 622, 625), (615, 616, 625, 624), (611, 612, 623, 622), (627, 628, 629, 626), (606, 607, 628, 627), (614, 613, 626, 629), (607, 614, 629, 628), (632, 631, 636, 637), (630, 634, 639, 635), (633, 632, 637, 638), (631, 630, 635, 636), (634, 633, 638, 639), (631, 632, 633, 634, 630), (636, 635, 639, 638, 637), (642, 641, 646, 647), (640, 644, 649, 645), (643, 642, 647, 648), (641, 640, 645, 646), (644, 643, 648, 649), (641, 642, 643, 644, 640), (646, 645, 649, 648, 647), (652, 651, 656, 657), (650, 654, 659, 655), (653, 652, 657, 658), (651, 650, 655, 656), (654, 653, 658, 659), (651, 652, 653, 654, 650), (656, 655, 659, 658, 657), (662, 661, 666, 667), (660, 664, 669, 665), (663, 662, 667, 668), (661, 660, 665, 666), (664, 663, 668, 669), (661, 662, 663, 664, 660), (666, 665, 669, 668, 667), (672, 671, 676, 677), (670, 674, 679, 675), (673, 672, 677, 678), (671, 670, 675, 676), (674, 673, 678, 679), (671, 672, 673, 674, 670), (676, 675, 679, 678, 677), (682, 681, 686, 687), (680, 684, 689, 685), (683, 682, 687, 688), (681, 680, 685, 686), (684, 683, 688, 689), (681, 682, 683, 684, 680), (686, 685, 689, 688, 687), (692, 691, 696, 697), (690, 694, 699, 695), (693, 692, 697, 698), (691, 690, 695, 696), (694, 693, 698, 699), (691, 692, 693, 694, 690), (696, 695, 699, 698, 697), (702, 701, 706, 707), (700, 704, 709, 705), (703, 702, 707, 708), (701, 700, 705, 706), (704, 703, 708, 709), (701, 702, 703, 704, 700), (706, 705, 709, 708, 707), (712, 711, 716, 717), (710, 714, 719, 715), (713, 712, 717, 718), (711, 710, 715, 716), (714, 713, 718, 719), (711, 712, 713, 714, 710), (716, 715, 719, 718, 717), (722, 721, 726, 727), (720, 724, 729, 725), (723, 722, 727, 728), (721, 720, 725, 726), (724, 723, 728, 729), (721, 722, 723, 724, 720), (726, 725, 729, 728, 727), (730, 731, 733, 732), (736, 737, 735, 734), (734, 735, 731, 730), (741, 740, 744, 745), (735, 737, 740, 741), (733, 731, 738, 739), (731, 735, 741, 738), (743, 742, 746, 747), (739, 738, 742, 743), (738, 741, 745, 742), (755, 756, 752, 760, 751), (742, 745, 749, 746), (744, 743, 747, 748), (745, 744, 748, 749), (756, 757, 753, 759, 752), (762, 750, 754, 761), (758, 755, 751, 761, 754), (746, 749, 755, 758), (747, 746, 758, 757), (749, 748, 756, 755), (748, 747, 757, 756), (757, 758, 754, 750, 753), (760, 762, 761, 751), (752, 759, 762, 760), (759, 753, 750, 762), (781, 764, 766, 782), (765, 768, 802, 800), (767, 768, 770, 769), (763, 776, 787, 765), (777, 786, 798, 797), (777, 778, 785, 786), (779, 784, 794, 793), (779, 780, 783, 784), (781, 782, 790, 789), (788, 789, 790, 791), (782, 783, 791, 790), (780, 781, 789, 788), (783, 780, 788, 791), (792, 793, 794, 795), (784, 785, 795, 794), (778, 779, 793, 792), (785, 778, 792, 795), (796, 797, 798, 799), (786, 787, 799, 798), (776, 777, 797, 796), (787, 776, 796, 799), (801, 800, 802, 803), (768, 767, 803, 802), (763, 765, 800, 801), (767, 763, 801, 803), (809, 810, 811, 808), (805, 807, 811, 810), (806, 804, 809, 808), (807, 806, 808, 811), (804, 805, 810, 809), (773, 774, 815, 814), (771, 772, 813, 812), (774, 775, 816, 815), (772, 773, 814, 813), (775, 771, 812, 816), (813, 814, 815, 816, 812), (819, 818, 823, 824), (817, 821, 826, 822), (820, 819, 824, 825), (818, 817, 822, 823), (821, 820, 825, 826), (818, 819, 820, 821, 817), (823, 822, 826, 825, 824), (829, 828, 833, 834), (827, 831, 836, 832), (830, 829, 834, 835), (828, 827, 832, 833), (831, 830, 835, 836), (828, 829, 830, 831, 827), (833, 832, 836, 835, 834), (839, 838, 843, 844), (837, 841, 846, 842), (840, 839, 844, 845), (838, 837, 842, 843), (841, 840, 845, 846), (838, 839, 840, 841, 837), (843, 842, 846, 845, 844), (849, 848, 853, 854), (847, 851, 856, 852), (850, 849, 854, 855), (848, 847, 852, 853), (851, 850, 855, 856), (848, 849, 850, 851, 847), (853, 852, 856, 855, 854), (859, 858, 863, 864), (857, 861, 866, 862), (860, 859, 864, 865), (858, 857, 862, 863), (861, 860, 865, 866), (858, 859, 860, 861, 857), (863, 862, 866, 865, 864), (869, 868, 873, 874), (867, 871, 876, 872), (870, 869, 874, 875), (868, 867, 872, 873), (871, 870, 875, 876), (868, 869, 870, 871, 867), (873, 872, 876, 875, 874), (879, 878, 883, 884), (877, 881, 886, 882), (880, 879, 884, 885), (878, 877, 882, 883), (881, 880, 885, 886), (878, 879, 880, 881, 877), (883, 882, 886, 885, 884), (889, 888, 893, 894), (887, 891, 896, 892), (890, 889, 894, 895), (888, 887, 892, 893), (891, 890, 895, 896), (888, 889, 890, 891, 887), (893, 892, 896, 895, 894), (899, 898, 903, 904), (897, 901, 906, 902), (900, 899, 904, 905), (898, 897, 902, 903), (901, 900, 905, 906), (898, 899, 900, 901, 897), (903, 902, 906, 905, 904), (919, 934, 932, 915), (909, 907, 911, 912), (920, 916, 917, 913), (911, 912, 914, 915), (934, 919, 963, 964), (931, 933, 918, 914), (915, 919, 918, 914), (925, 926, 977, 978), (909, 907, 972, 971), (944, 941, 943, 942), (927, 928, 975, 976), (922, 921, 982, 981), (924, 923, 980, 979), (927, 926, 925, 928), (929, 930, 908, 910), (929, 920, 913, 930), (932, 934, 988, 989), (912, 909, 968, 967), (907, 911, 924, 921), (938, 936, 993, 994), (936, 932, 989, 993), (935, 936, 938, 937), (945, 939, 940, 946), (945, 946, 941, 944), (916, 942, 943, 917), (952, 949, 951, 950), (960, 958, 959, 957), (953, 948, 947, 954), (953, 954, 949, 952), (961, 962, 956, 955), (961, 960, 957, 962), (950, 951, 959, 958), (943, 941, 957, 959), (929, 910, 948, 953), (944, 942, 958, 960), (913, 917, 951, 949), (930, 913, 949, 954), (940, 939, 955, 956), (939, 945, 961, 955), (941, 946, 962, 957), (916, 920, 952, 950), (945, 944, 960, 961), (920, 929, 953, 952), (910, 908, 947, 948), (917, 943, 959, 951), (946, 940, 956, 962), (942, 916, 950, 958), (908, 930, 954, 947), (918, 933, 966, 965), (933, 934, 964, 966), (919, 918, 965, 963), (922, 923, 970, 969), (923, 912, 967, 970), (909, 922, 969, 968), (921, 922, 974, 973), (922, 909, 971, 974), (907, 921, 973, 972), (926, 927, 976, 977), (928, 925, 978, 975), (923, 922, 981, 980), (921, 924, 979, 982), (981, 982, 978, 977), (979, 980, 976, 975), (980, 981, 977, 976), (982, 979, 975, 978), (911, 915, 932, 924), (936, 935, 931, 923, 924, 932), (914, 912, 983, 984), (923, 931, 985, 986), (912, 923, 986, 983), (931, 914, 984, 985), (989, 988, 994, 993), (987, 990, 992, 991), (988, 987, 991, 994), (931, 935, 992, 990), (935, 937, 991, 992), (933, 931, 990, 987), (937, 938, 994, 991), (934, 933, 987, 988), (1000, 1001, 1002, 999), (996, 998, 1002, 1001), (997, 995, 1000, 999), (998, 997, 999, 1002), (995, 996, 1001, 1000), (1008, 1009, 1010, 1007), (1004, 1006, 1010, 1009), (1005, 1003, 1008, 1007), (1006, 1005, 1007, 1010), (1003, 1004, 1009, 1008), (1016, 1017, 1018, 1015), (1012, 1014, 1018, 1017), (1013, 1011, 1016, 1015), (1014, 1013, 1015, 1018), (1011, 1012, 1017, 1016), (1024, 1025, 1026, 1023), (1020, 1022, 1026, 1025), (1021, 1019, 1024, 1023), (1022, 1021, 1023, 1026), (1019, 1020, 1025, 1024), (1032, 1033, 1034, 1031), (1028, 1030, 1034, 1033), (1029, 1027, 1032, 1031), (1030, 1029, 1031, 1034), (1027, 1028, 1033, 1032), (1040, 1041, 1042, 1039), (1036, 1038, 1042, 1041), (1037, 1035, 1040, 1039), (1038, 1037, 1039, 1042), (1035, 1036, 1041, 1040), (1048, 1049, 1050, 1047), (1044, 1046, 1050, 1049), (1045, 1043, 1048, 1047), (1046, 1045, 1047, 1050), (1043, 1044, 1049, 1048), (1056, 1057, 1058, 1055), (1052, 1054, 1058, 1057), (1053, 1051, 1056, 1055), (1054, 1053, 1055, 1058), (1051, 1052, 1057, 1056), (1064, 1065, 1066, 1063), (1060, 1062, 1066, 1065), (1061, 1059, 1064, 1063), (1062, 1061, 1063, 1066), (1059, 1060, 1065, 1064), (1072, 1073, 1074, 1071), (1068, 1070, 1074, 1073), (1069, 1067, 1072, 1071), (1070, 1069, 1071, 1074), (1067, 1068, 1073, 1072), (1080, 1081, 1082, 1079), (1076, 1078, 1082, 1081), (1077, 1075, 1080, 1079), (1078, 1077, 1079, 1082), (1075, 1076, 1081, 1080), (1088, 1089, 1090, 1087), (1084, 1086, 1090, 1089), (1085, 1083, 1088, 1087), (1086, 1085, 1087, 1090), (1083, 1084, 1089, 1088)])
me_circle_024.polygons.foreach_set('material_index', [0, 0, 0, 0, 0, 0, 0, 0, 0, 0, 0, 0, 0, 0, 1, 0, 1, 0, 1, 0, 1, 1, 1, 1, 1, 1, 1, 1, 1, 1, 1, 1, 0, 0, 0, 0, 0, 0, 0, 0, 0, 0, 0, 0, 0, 0, 1, 0, 1, 0, 1, 0, 1, 1, 1, 1, 1, 1, 1, 1, 1, 1, 1, 1, 0, 0, 0, 0, 0, 0, 0, 0, 0, 0, 0, 0, 0, 0, 0, 0, 0, 0, 0, 0, 0, 0, 0, 0, 0, 0, 0, 0, 2, 2, 3, 2, 2, 3, 2, 2, 3, 2, 3, 2, 3, 2, 2, 1, 1, 1, 1, 0, 0, 1, 0, 1, 0, 0, 0, 0, 0, 0, 0, 0, 0, 0, 0, 0, 4, 5, 5, 5, 5, 5, 5, 5, 5, 5, 5, 5, 5, 5, 5, 5, 5, 5, 5, 5, 5, 5, 5, 5, 5, 5, 5, 5, 5, 5, 5, 1, 0, 1, 1, 0, 1, 0, 1, 0, 0, 0, 0, 0, 0, 0, 0, 0, 0, 0, 0, 0, 0, 0, 0, 0, 0, 0, 0, 0, 0, 1, 1, 1, 1, 1, 1, 5, 5, 5, 5, 5, 7, 5, 7, 7, 7, 7, 7, 7, 7, 7, 7, 7, 7, 5, 5, 5, 5, 5, 5, 0, 0, 0, 0, 0, 0, 0, 0, 0, 0, 0, 0, 0, 0, 0, 0, 0, 0, 0, 0, 5, 5, 7, 7, 7, 7, 7, 7, 7, 7, 7, 7, 7, 7, 7, 7, 7, 7, 7, 7, 7, 7, 7, 7, 7, 7, 7, 7, 7, 7, 7, 7, 7, 7, 7, 7, 7, 7, 7, 7, 7, 7, 7, 7, 7, 7, 7, 7, 7, 7, 7, 7, 7, 7, 7, 7, 7, 7, 7, 7, 7, 7, 7, 7, 7, 7, 7, 7, 7, 7, 7, 7, 7, 7, 7, 7, 7, 7, 7, 7, 7, 7, 7, 7, 7, 7, 7, 7, 7, 7, 7, 7, 7, 7, 7, 7, 7, 7, 7, 7, 7, 7, 7, 7, 7, 7, 7, 7, 7, 7, 7, 7, 7, 7, 7, 7, 7, 7, 7, 7, 7, 7, 7, 7, 7, 7, 7, 7, 7, 7, 7, 7, 7, 7, 7, 7, 7, 7, 7, 7, 7, 7, 7, 7, 7, 7, 7, 7, 7, 7, 7, 7, 7, 7, 7, 7, 7, 7, 7, 7, 7, 7, 7, 7, 7, 7, 7, 7, 7, 7, 7, 7, 7, 7, 7, 7, 7, 7, 7, 7, 7, 7, 7, 7, 7, 7, 7, 7, 7, 7, 7, 7, 7, 7, 7, 7, 7, 7, 7, 7, 7, 7, 7, 7, 7, 7, 7, 7, 7, 7, 7, 7, 7, 7, 7, 7, 7, 7, 7, 7, 7, 7, 7, 7, 7, 7, 7, 7, 7, 7, 7, 7, 7, 7, 7, 7, 7, 7, 7, 7, 7, 7, 0, 0, 0, 0, 0, 0, 0, 0, 0, 0, 0, 0, 0, 0, 0, 0, 0, 0, 0, 0, 0, 0, 0, 0, 0, 0, 0, 0, 0, 0, 0, 1, 1, 1, 1, 1, 1, 1, 0, 0, 0, 0, 0, 0, 0, 0, 0, 0, 0, 0, 0, 0, 0, 0, 0, 0, 0, 0, 0, 1, 1, 1, 1, 1, 1, 1, 0, 0, 0, 0, 0, 0, 0, 0, 0, 0, 0, 0, 0, 0, 0, 0, 0, 0, 0, 0, 0, 0, 0, 0, 0, 0, 0, 0, 7, 7, 7, 7, 7, 7, 7, 7, 7, 7, 7, 7, 7, 7, 7, 7, 7, 7, 7, 7, 7, 7, 7, 7, 7, 1, 0, 1, 1, 0, 1, 0, 1, 0, 0, 0, 0, 0, 0, 0, 0, 0, 0, 0, 0, 0, 0, 0, 0, 0, 0, 0, 0, 0, 0, 1, 1, 1, 1, 1, 1, 0, 0, 0, 0, 0, 0, 0, 0, 0, 0, 0, 0, 0, 0, 0, 0, 0, 0, 0, 0, 0, 0, 0, 0, 0, 0, 0, 0, 0, 0, 0, 0, 0, 0, 0, 0, 0, 0, 0, 0, 0, 0, 0, 0, 0, 0, 0, 0, 0, 0, 0, 0, 0, 0, 0, 0, 0, 0, 0, 0, 0, 0, 0, 5, 6, 5, 5, 5, 5, 6, 7, 5, 5, 7, 7, 7, 5, 5, 5, 7, 5, 5, 7, 5, 5, 5, 5, 5, 5, 5, 5, 5, 5, 5, 5, 5, 5, 5, 5, 5, 5, 5, 5, 5, 5, 5, 5, 5, 5, 5, 5, 5, 5, 5, 5, 5, 5, 5, 5, 5, 7, 7, 7, 7, 7, 7, 7, 7, 5, 5, 5, 5, 5, 5, 7, 7, 7, 5, 7, 7, 5, 7, 0, 0, 0, 0, 0, 0, 0, 0, 0, 0, 0, 0, 0, 0, 0, 0, 0, 0, 0, 0, 0, 0, 0, 0, 0, 0, 0, 0, 0, 0, 0, 0, 0, 0, 0, 0, 0, 0, 0, 0, 0, 0, 0, 0, 0, 0, 0, 0, 0, 0, 0, 0, 0, 0, 0, 0, 0, 0, 0, 0])
me_circle_024.materials.append(mat_wood)
me_circle_024.materials.append(mat_woodlight)
me_circle_024.materials.append(mat_umbrellared)
me_circle_024.materials.append(mat_umbrellablue)
me_circle_024.materials.append(mat_black)
me_circle_024.materials.append(mat_sandstone)
me_circle_024.materials.append(mat_floor)
me_circle_024.materials.append(mat_sandstonedark)
me_circle_024.use_remesh_preserve_volume = False
me_circle_024.use_remesh_preserve_attributes = False
me_circle_024.use_mirror_vertex_groups = False
me_circle_024.update()

# ---- objects
ob_sunroof = bpy.data.objects.new('SunRoof', me_circle_024)

# ---- transforms, parenting, visibility, modifiers, constraints
ob_sunroof.location = (-2.384e-07, 3.576e-07, 4.768e-07)
ob_sunroof.lineart.crease_threshold = 0.0

# ---- collection membership
col_collection_1.objects.link(ob_sunroof)

# ---- scene / render settings (as saved in the file)
scene.frame_start = 1; scene.frame_end = 250; scene.frame_set(1)
scene.render.engine = 'BLENDER_EEVEE_NEXT'
scene.render.resolution_percentage = 50
scene.render.dither_intensity = 0.0
scene.cycles.use_denoising = False
scene.cycles.samples = 128
scene.cycles.sampling_pattern = 'TABULATED_SOBOL'
scene.cycles.use_adaptive_sampling = False
scene.cycles.use_light_tree = False
scene.cycles.blur_glossy = 0.0
scene.cycles.sample_clamp_indirect = 0.0
scene.view_settings.view_transform = 'Standard'
bpy.context.view_layer.update()

# ---- added for rendering (the .blend has no active camera and no usable light): camera, sun
cam_auto = bpy.data.cameras.new('AutoCamera')
cam_auto.lens = 50.0
cam_auto.sensor_width = 36.0
cam_auto.clip_end = 1000.0
ob_auto_camera = bpy.data.objects.new('AutoCamera', cam_auto)
scene.collection.objects.link(ob_auto_camera)
ob_auto_camera.location = (17.6712, -20.5515, 17.7614)
ob_auto_camera.rotation_euler = (1.09748, -7.21219e-08, 0.694738)
scene.camera = ob_auto_camera
light_auto_sun = bpy.data.lights.new('AutoSun', 'SUN')
light_auto_sun.energy = 3.0
light_auto_sun.angle = 0.0523599
ob_auto_sun = bpy.data.objects.new('AutoSun', light_auto_sun)
scene.collection.objects.link(ob_auto_sun)
ob_auto_sun.rotation_euler = (0.872665, 0.174533, 0.523599)
bpy.context.view_layer.update()
